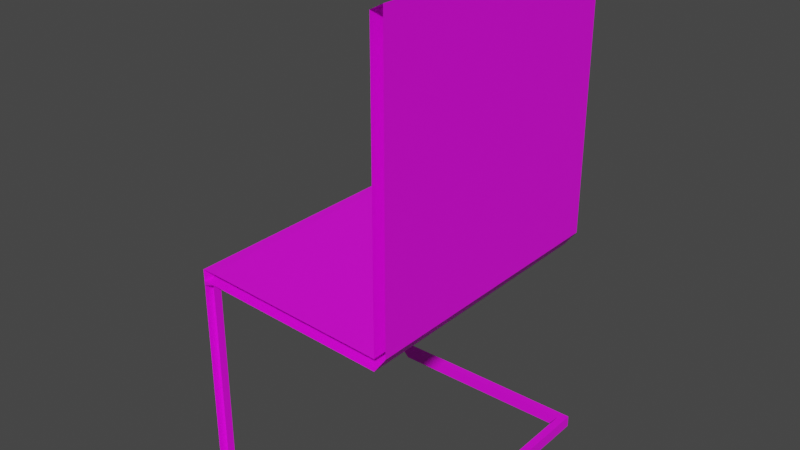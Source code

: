 # Source: silla.blend  (saved by Blender 2.93.20; exported with 4.5.12 LTS)
import bpy
from mathutils import Matrix  # noqa: F401  (used for matrix-valued properties, if any)

bpy.ops.wm.read_factory_settings(use_empty=True)
scene = bpy.context.scene
scene.name = 'Scene'

# ---- collections
col_collection = bpy.data.collections.new('Collection'); scene.collection.children.link(col_collection)

# ---- images (referenced by path relative to the original .blend; pixels are not part of the script)
import os
ASSET_DIR = os.environ.get("B2B_ASSET_DIR", "")  # directory of the original .blend (textures are referenced by path, not embedded)
HERE = os.path.dirname(os.path.abspath(__file__))  # packed textures are extracted next to this script under _unpacked/

def load_image(name, relpath, width, height, colorspace="sRGB"):
    """Load a texture the original file referenced (path relative to the .blend, or extracted next to this script)."""
    p = next((c for c in (os.path.join(HERE, relpath), os.path.join(ASSET_DIR, relpath)) if relpath and os.path.exists(c)), "")
    if p:
        img = bpy.data.images.load(p, check_existing=True)
        img.name = name
    else:  # same state as the original file: an image datablock whose file is absent (Cycles renders it pink)
        img = bpy.data.images.new(name, width, height)
        img.source = "FILE"
        img.filepath = "//" + (relpath or name)
    img.colorspace_settings.name = colorspace
    return img
img_tela_jpg = load_image('tela.jpg', 'tela.jpg', 1024, 1024, 'sRGB')
img_metalnegro_png = load_image('metalnegro.PNG', 'metalnegro.PNG', 1024, 1024, 'sRGB')

# ---- materials (node trees are filled in below, after node groups)
mat_material_002 = bpy.data.materials.new('Material.002')
mat_material_002.use_transparent_shadow = False
mat_material = bpy.data.materials.new('Material')
mat_material.use_transparent_shadow = False

# ---- material node trees
mat_material_002.use_nodes = True; mat_material_002.node_tree.nodes.clear()
_N = mat_material_002.node_tree.nodes; _L = mat_material_002.node_tree.links
n0 = _N.new('ShaderNodeBsdfPrincipled'); n0.name = 'Principled BSDF'; n0.location = (10, 300)
n0.distribution = 'GGX'
n0.subsurface_method = 'BURLEY'
n0.inputs[3].default_value = 1.45
n0.inputs[27].default_value = (0.0, 0.0, 0.0, 1.0)
n0.inputs[28].default_value = 1.0
n1 = _N.new('ShaderNodeOutputMaterial'); n1.name = 'Material Output'; n1.location = (300, 300)
n2 = _N.new('ShaderNodeTexImage'); n2.name = 'Image Texture'; n2.location = (-280, 280)
n2.image = img_tela_jpg
_L.new(n0.outputs[0], n1.inputs[0])
_L.new(n2.outputs[0], n0.inputs[0])
n1.is_active_output = True
mat_material.use_nodes = True; mat_material.node_tree.nodes.clear()
_N = mat_material.node_tree.nodes; _L = mat_material.node_tree.links
n0 = _N.new('ShaderNodeBsdfPrincipled'); n0.name = 'Principled BSDF'; n0.location = (10, 300)
n0.distribution = 'GGX'
n0.subsurface_method = 'BURLEY'
n0.inputs[3].default_value = 1.45
n0.inputs[27].default_value = (0.0, 0.0, 0.0, 1.0)
n0.inputs[28].default_value = 1.0
n1 = _N.new('ShaderNodeOutputMaterial'); n1.name = 'Material Output'; n1.location = (300, 300)
n2 = _N.new('ShaderNodeTexImage'); n2.name = 'Image Texture'; n2.location = (-280, 280)
n2.image = img_metalnegro_png
_L.new(n0.outputs[0], n1.inputs[0])
_L.new(n2.outputs[0], n0.inputs[0])
n1.is_active_output = True

# ---- world
world_world = bpy.data.worlds.new('World'); scene.world = world_world
world_world.use_nodes = True; world_world.node_tree.nodes.clear()
_N = world_world.node_tree.nodes; _L = world_world.node_tree.links
n0 = _N.new('ShaderNodeOutputWorld'); n0.name = 'World Output'; n0.location = (300, 300)
n1 = _N.new('ShaderNodeBackground'); n1.name = 'Background'; n1.location = (10, 300)
n1.inputs[0].default_value = (0.05088, 0.05088, 0.05088, 1.0)
_L.new(n1.outputs[0], n0.inputs[0])
n0.is_active_output = True
world_world.color = (0.05088, 0.05088, 0.05088)
world_world.use_sun_shadow = False
world_world.sun_shadow_jitter_overblur = 0.0

# ---- meshes
me_plane = bpy.data.meshes.new('Plane')
me_plane.from_pydata([(0.5, 1.0, 0.5411), (0.5, 0.3, 0.5411), (0.5, 1.0, 0.5711), (0.5, 0.3, 0.5711), (0.97, 1.0, 0.5189), (0.97, 0.3, 0.5189), (0.97, 1.0, 0.5489), (0.97, 0.3, 0.5489), (1.0, 1.0, 0.56), (1.0, 0.3, 0.56), (0.97, 1.0, 1.06), (0.97, 0.3, 1.06), (1.0, 1.0, 1.06), (1.0, 0.3, 1.06), (0.97, 1.0, 1.252), (0.97, 0.3, 1.252), (1.0, 1.0, 1.268), (1.0, 0.3, 1.268), (0.47, 1.0, 0.5411), (0.47, 0.3, 0.5411), (0.47, 1.0, 0.5711), (0.47, 0.3, 0.5711), (0.47, 1.0, 0.5411), (0.5, 1.0, 0.5411), (0.5, 0.3, 0.5411), (0.97, 1.0, 0.5189), (0.97, 0.3, 0.5189)], [], [(12, 17, 13), (1, 18, 0), (4, 9, 5), (2, 20, 21), (15, 16, 14), (20, 19, 21), (23, 26, 24), (10, 6, 7), (13, 9, 8), (12, 16, 17), (13, 8, 12), (1, 19, 18), (4, 8, 9), (21, 3, 2), (3, 7, 2), (7, 6, 2), (15, 17, 16), (20, 22, 19), (23, 25, 26), (7, 11, 10), (11, 15, 10), (15, 14, 10)])
_uv = me_plane.uv_layers.new(name='UVMap')
_uv.uv.foreach_set('vector', [0.3455, 0.2719, 1.923e-07, 0.3744, 1.331e-07, 0.2719, 0.3455, 0.2322, 0.3603, 0.5777, 0.3455, 0.5777, 0.3455, 0.0, 1.479e-08, 0.02511, 0.0, 2.366e-07, 0.3455, 0.9704, 0.3455, 0.9852, 5.916e-08, 0.9852, 2.219e-07, 0.3911, 0.3455, 0.3744, 0.3455, 0.3911, 0.3455, 0.9852, 5.916e-08, 1.0, 5.916e-08, 0.9852, 0.3455, 0.2322, 0.6909, 2.958e-08, 0.6909, 0.2322, 0.3455, 0.4859, 0.3455, 0.7382, 1.035e-07, 0.7382, 1.331e-07, 0.2719, 1.479e-08, 0.02511, 0.3455, 0.02511, 0.3455, 0.2719, 0.3455, 0.3744, 1.923e-07, 0.3744, 1.331e-07, 0.2719, 0.3455, 0.02511, 0.3455, 0.2719, 0.3455, 0.2322, 0.3603, 0.2322, 0.3603, 0.5777, 0.3455, 0.0, 0.3455, 0.02511, 1.479e-08, 0.02511, 5.916e-08, 0.9852, 4.437e-08, 0.9704, 0.3455, 0.9704, 4.437e-08, 0.9704, 1.035e-07, 0.7382, 0.3455, 0.9704, 1.035e-07, 0.7382, 0.3455, 0.7382, 0.3455, 0.9704, 2.219e-07, 0.3911, 1.923e-07, 0.3744, 0.3455, 0.3744, 0.3455, 0.9852, 0.3455, 1.0, 5.916e-08, 1.0, 0.3455, 0.2322, 0.3455, 0.0, 0.6909, 2.958e-08, 1.035e-07, 0.7382, 1.775e-07, 0.4859, 0.3455, 0.4859, 1.775e-07, 0.4859, 2.219e-07, 0.3911, 0.3455, 0.4859, 2.219e-07, 0.3911, 0.3455, 0.3911, 0.3455, 0.4859])
me_plane.materials.append(mat_material_002)
me_plane.use_remesh_fix_poles = True
me_plane.use_remesh_preserve_attributes = False
me_plane.update()
me_plane_005 = bpy.data.meshes.new('Plane.005')
me_plane_005.from_pydata([(0.5009, 0.98, 0.5411), (0.47, 0.98, 0.53), (0.47, 0.98, 0.5411), (1.0, 1.0, 0.03), (1.0, 0.3, 0.03), (1.0, 0.3, 0.0), (1.0, 1.0, 0.0), (0.5, 1.0, 0.03), (0.5, 0.3, 0.03), (0.5, 0.3, 0.0), (0.5, 1.0, 0.0), (0.5, 1.0, 0.03), (0.5, 0.3, 0.03), (0.5, 0.3, 0.0), (0.5, 1.0, 0.0), (0.47, 1.0, 0.03), (0.47, 0.3, 0.03), (0.5, 1.0, 0.5411), (0.5, 0.3, 0.5411), (0.47, 1.0, 0.53), (0.47, 0.3, 0.53), (1.0, 0.98, 0.03), (1.0, 0.98, 0.0), (0.5, 0.98, 0.03), (0.5, 0.98, 0.0), (0.5, 0.98, 0.03), (0.5, 0.98, 0.0), (0.47, 0.98, 0.03), (0.5009, 0.98, 0.5411), (0.47, 0.98, 0.53), (1.0, 0.32, 0.0), (1.0, 0.32, 0.03), (0.5, 0.32, 0.0), (0.5, 0.32, 0.03), (0.5, 0.32, 0.0), (0.5, 0.32, 0.03), (0.47, 0.32, 0.03), (0.47, 0.32, 0.53), (0.5002, 0.3202, 0.5408), (1.02, 1.0, 0.03), (1.02, 1.0, 0.0), (1.02, 0.3, 0.0), (1.02, 0.3, 0.03), (0.47, 1.0, 0.5411), (0.47, 0.3, 0.5411), (0.47, 0.32, 0.5411), (0.47, 1.0, 0.5411), (0.47, 0.98, 0.5411), (0.47, 0.32, 0.53), (0.5002, 0.3202, 0.5408), (0.47, 0.32, 0.5411)], [], [(2, 0, 1), (6, 41, 5), (10, 22, 6), (17, 29, 19), (6, 21, 3), (5, 32, 9), (25, 29, 28), (15, 26, 14), (31, 32, 30), (7, 24, 10), (22, 23, 21), (16, 37, 20), (19, 27, 15), (12, 34, 13), (26, 27, 25), (11, 28, 17), (3, 23, 7), (14, 25, 11), (35, 37, 36), (36, 34, 35), (13, 36, 16), (8, 31, 4), (18, 37, 38), (4, 30, 5), (9, 33, 8), (12, 38, 35), (39, 41, 40), (5, 42, 4), (4, 39, 3), (3, 40, 6), (45, 20, 44), (44, 20, 18), (19, 47, 29), (17, 19, 43), (49, 48, 50), (5, 30, 32), (25, 27, 29), (31, 33, 32), (22, 24, 23), (16, 36, 37), (11, 25, 28), (3, 21, 23), (35, 38, 37), (13, 34, 36), (8, 33, 31), (9, 32, 33), (12, 18, 38), (39, 42, 41), (5, 41, 42), (4, 42, 39), (10, 24, 22), (17, 28, 29), (15, 27, 26), (19, 29, 27), (14, 26, 25), (3, 39, 40), (6, 40, 41), (6, 22, 21), (45, 37, 20), (19, 46, 47), (7, 23, 24), (12, 35, 34), (18, 20, 37), (4, 31, 30)])
_uv = me_plane_005.uv_layers.new(name='UVMap')
_uv.uv.foreach_set('vector', [0.1413, 0.0, 0.1413, 0.01871, 0.1347, 3.554e-06, 0.04434, 0.6976, 0.03386, 0.3213, 0.04511, 0.2966, 0.04511, 0.9942, 0.0331, 0.7223, 0.04434, 0.6976, 0.09255, 0.3214, 0.1215, 0.319, 0.1144, 0.333, 0.04434, 0.6976, 0.01411, 0.7209, 4.011e-08, 0.7034, 0.04511, 0.2966, 0.0331, 0.02472, 0.04434, 0.0, 0.1051, 0.02685, 0.1215, 0.319, 0.1034, 0.3119, 0.1347, 0.01912, 0.1116, 0.01542, 0.1059, 0.0, 0.012, 0.2777, 0.0331, 0.02472, 0.031, 0.2791, 0.000764, 1.0, 0.031, 0.9767, 0.04511, 0.9942, 0.0331, 0.7223, 0.012, 0.9753, 0.01411, 0.7209, 0.04511, 0.02214, 0.06097, 0.3215, 0.0492, 0.3216, 0.1347, 0.3191, 0.1221, 0.02781, 0.1347, 0.01912, 0.08997, 0.01843, 0.06795, 0.01558, 0.06634, 0.0, 0.1116, 0.01542, 0.1221, 0.02781, 0.1051, 0.02685, 0.08997, 0.02114, 0.1034, 0.3119, 0.09255, 0.3214, 4.011e-08, 0.7034, 0.012, 0.9753, 0.000764, 1.0, 0.1059, 0.0, 0.1051, 0.02685, 0.08997, 0.02114, 0.0735, 0.02687, 0.06097, 0.3215, 0.05656, 0.02744, 0.05656, 0.02744, 0.06795, 0.01558, 0.0735, 0.02687, 0.06634, 0.0, 0.05656, 0.02744, 0.04511, 0.02214, 0.0, 0.00582, 0.012, 0.2777, 0.0007644, 0.3024, 0.08997, 0.3241, 0.06097, 0.3215, 0.07876, 0.3145, 0.0007644, 0.3024, 0.031, 0.2791, 0.04511, 0.2966, 0.04434, 0.0, 0.01411, 0.02332, 0.0, 0.00582, 0.08997, 0.01843, 0.07876, 0.3145, 0.0735, 0.02687, 0.01124, 0.6787, 0.03386, 0.3213, 0.03042, 0.6801, 0.04511, 0.2966, 0.01469, 0.3199, 0.0007644, 0.3024, 0.0007644, 0.3024, 0.01124, 0.6787, 4.011e-08, 0.7034, 4.011e-08, 0.7034, 0.03042, 0.6801, 0.04434, 0.6976, 0.06375, 0.3529, 0.06795, 0.3355, 0.07424, 0.3414, 0.07424, 0.3414, 0.06795, 0.3355, 0.08997, 0.3241, 0.1347, 0.04487, 0.1466, 0.03815, 0.1466, 0.04487, 0.09255, 0.3214, 0.1144, 0.333, 0.1081, 0.3388, 0.141, 0.01871, 0.141, 0.03815, 0.1347, 0.03589, 0.04511, 0.2966, 0.031, 0.2791, 0.0331, 0.02472, 0.1051, 0.02685, 0.1221, 0.02781, 0.1215, 0.319, 0.012, 0.2777, 0.01411, 0.02332, 0.0331, 0.02472, 0.0331, 0.7223, 0.031, 0.9767, 0.012, 0.9753, 0.04511, 0.02214, 0.05656, 0.02744, 0.06097, 0.3215, 0.08997, 0.02114, 0.1051, 0.02685, 0.1034, 0.3119, 4.011e-08, 0.7034, 0.01411, 0.7209, 0.012, 0.9753, 0.0735, 0.02687, 0.07876, 0.3145, 0.06097, 0.3215, 0.06634, 0.0, 0.06795, 0.01558, 0.05656, 0.02744, 0.0, 0.00582, 0.01411, 0.02332, 0.012, 0.2777, 0.04434, 0.0, 0.0331, 0.02472, 0.01411, 0.02332, 0.08997, 0.01843, 0.08997, 0.3241, 0.07876, 0.3145, 0.01124, 0.6787, 0.01469, 0.3199, 0.03386, 0.3213, 0.04511, 0.2966, 0.03386, 0.3213, 0.01469, 0.3199, 0.0007644, 0.3024, 0.01469, 0.3199, 0.01124, 0.6787, 0.04511, 0.9942, 0.031, 0.9767, 0.0331, 0.7223, 0.09255, 0.3214, 0.1034, 0.3119, 0.1215, 0.319, 0.1347, 0.01912, 0.1221, 0.02781, 0.1116, 0.01542, 0.1347, 0.3191, 0.1215, 0.319, 0.1221, 0.02781, 0.1059, 0.0, 0.1116, 0.01542, 0.1051, 0.02685, 4.011e-08, 0.7034, 0.01124, 0.6787, 0.03042, 0.6801, 0.04434, 0.6976, 0.03042, 0.6801, 0.03386, 0.3213, 0.04434, 0.6976, 0.0331, 0.7223, 0.01411, 0.7209, 0.06375, 0.3529, 0.05747, 0.347, 0.06795, 0.3355, 0.1347, 0.04487, 0.1347, 0.03815, 0.1466, 0.03815, 0.000764, 1.0, 0.012, 0.9753, 0.031, 0.9767, 0.08997, 0.01843, 0.0735, 0.02687, 0.06795, 0.01558, 0.08997, 0.3241, 0.06795, 0.3355, 0.06097, 0.3215, 0.0007644, 0.3024, 0.012, 0.2777, 0.031, 0.2791])
me_plane_005.materials.append(mat_material)
me_plane_005.use_remesh_fix_poles = True
me_plane_005.use_remesh_preserve_attributes = False
me_plane_005.update()

# ---- objects
ob_respaldo = bpy.data.objects.new('respaldo', me_plane)
ob_base_respaldo = bpy.data.objects.new('base_respaldo', me_plane_005)

# ---- transforms, parenting, visibility, modifiers, constraints
ob_respaldo.location = (0.0, 0.3754, 0.0)
ob_base_respaldo.location = (0.0, 0.3754, 0.0)

# ---- collection membership
col_collection.objects.link(ob_respaldo)
col_collection.objects.link(ob_base_respaldo)

# ---- scene / render settings (as saved in the file)
scene.frame_start = 1; scene.frame_end = 250; scene.frame_set(1)
scene.render.engine = 'BLENDER_EEVEE_NEXT'
scene.cycles.use_denoising = False
scene.cycles.samples = 128
scene.cycles.sampling_pattern = 'TABULATED_SOBOL'
scene.cycles.use_adaptive_sampling = False
scene.cycles.use_light_tree = False
scene.view_settings.view_transform = 'Filmic'
bpy.context.view_layer.update()

# ---- added for rendering (the .blend has no active camera and no usable light): camera, sun
cam_auto = bpy.data.cameras.new('AutoCamera')
cam_auto.lens = 50.0
cam_auto.sensor_width = 36.0
cam_auto.clip_end = 1000.0
ob_auto_camera = bpy.data.objects.new('AutoCamera', cam_auto)
scene.collection.objects.link(ob_auto_camera)
ob_auto_camera.location = (2.17826, -0.694465, 1.78049)
ob_auto_camera.rotation_euler = (1.09748, -7.21219e-08, 0.694738)
scene.camera = ob_auto_camera
light_auto_sun = bpy.data.lights.new('AutoSun', 'SUN')
light_auto_sun.energy = 3.0
light_auto_sun.angle = 0.0523599
ob_auto_sun = bpy.data.objects.new('AutoSun', light_auto_sun)
scene.collection.objects.link(ob_auto_sun)
ob_auto_sun.rotation_euler = (0.872665, 0.174533, 0.523599)
bpy.context.view_layer.update()
